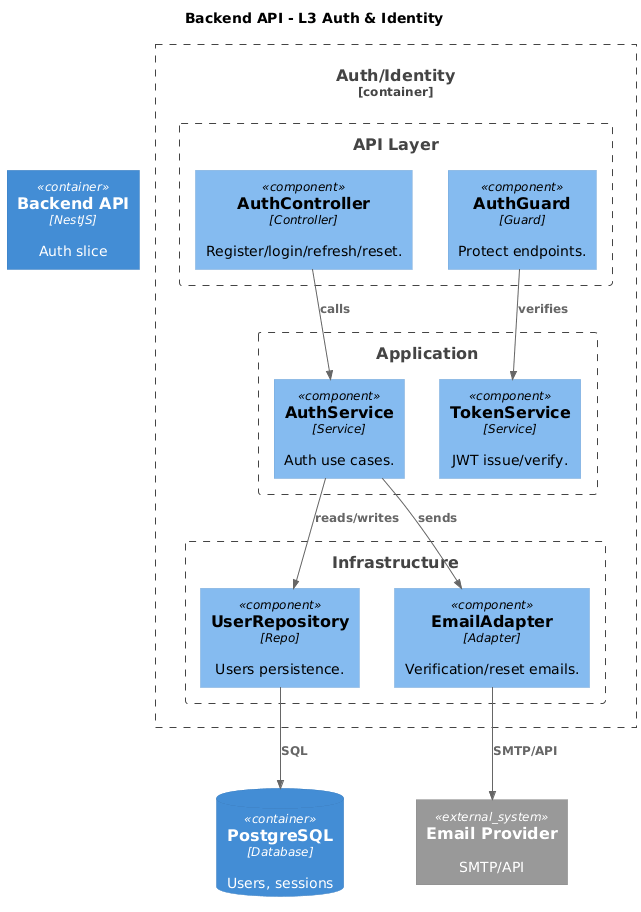

The diagram above was rendered by PlantUML. Its source (embedded in the PNG):
@startuml Backend_L3_Auth
!includeurl https://raw.githubusercontent.com/plantuml-stdlib/C4-PlantUML/master/C4_Component.puml
title Backend API - L3 Auth & Identity

Container(api, "Backend API", "NestJS", "Auth slice")
ContainerDb(db, "PostgreSQL", "Database", "Users, sessions")
System_Ext(email, "Email Provider", "SMTP/API")

Container_Boundary(b, "Auth/Identity") {
  Boundary(apiLayer, "API Layer") {
    Component(AuthController, "AuthController", "Controller", "Register/login/refresh/reset.")
    Component(AuthGuard, "AuthGuard", "Guard", "Protect endpoints.")
  }
  Boundary(appLayer, "Application") {
    Component(AuthService, "AuthService", "Service", "Auth use cases.")
    Component(TokenService, "TokenService", "Service", "JWT issue/verify.")
  }
  Boundary(infra, "Infrastructure") {
    Component(UserRepo, "UserRepository", "Repo", "Users persistence.")
    Component(EmailAdapter, "EmailAdapter", "Adapter", "Verification/reset emails.")
  }
}

Rel(AuthController, AuthService, "calls")
Rel(AuthGuard, TokenService, "verifies")
Rel(AuthService, UserRepo, "reads/writes")
Rel(AuthService, EmailAdapter, "sends")
Rel(UserRepo, db, "SQL")
Rel(EmailAdapter, email, "SMTP/API")

@enduml